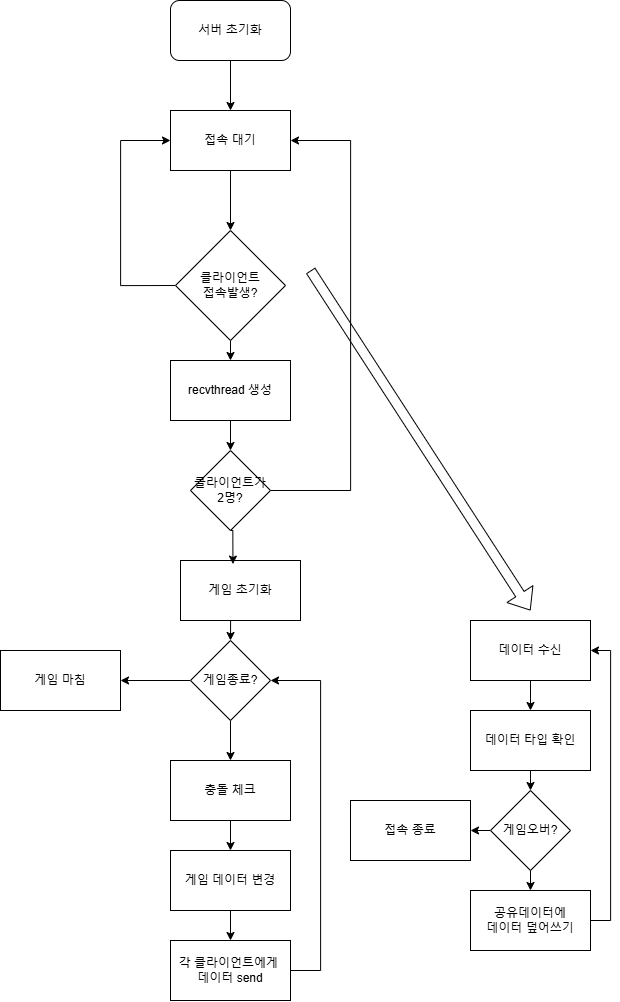

The diagram above was exported from draw.io. Its source (the exported page's mxGraphModel, read from the mxfile embedded in the PNG):
<mxGraphModel dx="2333" dy="1160" grid="1" gridSize="10" guides="1" tooltips="1" connect="1" arrows="1" fold="1" page="1" pageScale="1" pageWidth="827" pageHeight="1169" math="0" shadow="0">
  <root>
    <mxCell id="0" />
    <mxCell id="1" parent="0" />
    <mxCell id="s-em2s93P_phJeWY31v7-13" style="edgeStyle=orthogonalEdgeStyle;rounded=0;orthogonalLoop=1;jettySize=auto;html=1;exitX=0.5;exitY=1;exitDx=0;exitDy=0;entryX=0.5;entryY=0;entryDx=0;entryDy=0;" parent="1" source="s-em2s93P_phJeWY31v7-1" target="s-em2s93P_phJeWY31v7-24" edge="1">
      <mxGeometry relative="1" as="geometry">
        <mxPoint x="360" y="100" as="targetPoint" />
      </mxGeometry>
    </mxCell>
    <mxCell id="s-em2s93P_phJeWY31v7-1" value="서버 초기화" style="rounded=1;whiteSpace=wrap;html=1;" parent="1" vertex="1">
      <mxGeometry x="300" y="10" width="120" height="60" as="geometry" />
    </mxCell>
    <mxCell id="s-em2s93P_phJeWY31v7-14" style="edgeStyle=orthogonalEdgeStyle;rounded=0;orthogonalLoop=1;jettySize=auto;html=1;exitX=0.5;exitY=1;exitDx=0;exitDy=0;entryX=0.5;entryY=0;entryDx=0;entryDy=0;" parent="1" source="s-em2s93P_phJeWY31v7-2" target="s-em2s93P_phJeWY31v7-3" edge="1">
      <mxGeometry relative="1" as="geometry" />
    </mxCell>
    <mxCell id="s-em2s93P_phJeWY31v7-26" style="edgeStyle=orthogonalEdgeStyle;rounded=0;orthogonalLoop=1;jettySize=auto;html=1;exitX=0;exitY=0.5;exitDx=0;exitDy=0;" parent="1" source="s-em2s93P_phJeWY31v7-2" target="s-em2s93P_phJeWY31v7-24" edge="1">
      <mxGeometry relative="1" as="geometry">
        <Array as="points">
          <mxPoint x="250" y="295" />
          <mxPoint x="250" y="150" />
        </Array>
      </mxGeometry>
    </mxCell>
    <mxCell id="s-em2s93P_phJeWY31v7-2" value="클라이언트&lt;div&gt;접속발생?&lt;/div&gt;" style="rhombus;whiteSpace=wrap;html=1;" parent="1" vertex="1">
      <mxGeometry x="305" y="240" width="110" height="110" as="geometry" />
    </mxCell>
    <mxCell id="s-em2s93P_phJeWY31v7-15" style="edgeStyle=orthogonalEdgeStyle;rounded=0;orthogonalLoop=1;jettySize=auto;html=1;exitX=0.5;exitY=1;exitDx=0;exitDy=0;entryX=0.5;entryY=0;entryDx=0;entryDy=0;" parent="1" source="s-em2s93P_phJeWY31v7-3" target="s-em2s93P_phJeWY31v7-4" edge="1">
      <mxGeometry relative="1" as="geometry" />
    </mxCell>
    <mxCell id="s-em2s93P_phJeWY31v7-3" value="recvthread 생성" style="rounded=0;whiteSpace=wrap;html=1;" parent="1" vertex="1">
      <mxGeometry x="300" y="370" width="120" height="60" as="geometry" />
    </mxCell>
    <mxCell id="d9vjrrhGkeqYB-NAjVX3-4" style="edgeStyle=orthogonalEdgeStyle;rounded=0;orthogonalLoop=1;jettySize=auto;html=1;entryX=1;entryY=0.5;entryDx=0;entryDy=0;" edge="1" parent="1" source="s-em2s93P_phJeWY31v7-4" target="s-em2s93P_phJeWY31v7-24">
      <mxGeometry relative="1" as="geometry">
        <Array as="points">
          <mxPoint x="480" y="500" />
          <mxPoint x="480" y="150" />
        </Array>
      </mxGeometry>
    </mxCell>
    <mxCell id="s-em2s93P_phJeWY31v7-4" value="클라이언트가&lt;br&gt;2명?" style="rhombus;whiteSpace=wrap;html=1;" parent="1" vertex="1">
      <mxGeometry x="320" y="460" width="80" height="80" as="geometry" />
    </mxCell>
    <mxCell id="s-em2s93P_phJeWY31v7-17" style="edgeStyle=orthogonalEdgeStyle;rounded=0;orthogonalLoop=1;jettySize=auto;html=1;exitX=0.5;exitY=1;exitDx=0;exitDy=0;entryX=0.5;entryY=0;entryDx=0;entryDy=0;" parent="1" source="s-em2s93P_phJeWY31v7-6" target="s-em2s93P_phJeWY31v7-7" edge="1">
      <mxGeometry relative="1" as="geometry" />
    </mxCell>
    <mxCell id="s-em2s93P_phJeWY31v7-6" value="게임 초기화" style="rounded=0;whiteSpace=wrap;html=1;" parent="1" vertex="1">
      <mxGeometry x="310" y="570" width="120" height="60" as="geometry" />
    </mxCell>
    <mxCell id="s-em2s93P_phJeWY31v7-22" style="edgeStyle=orthogonalEdgeStyle;rounded=0;orthogonalLoop=1;jettySize=auto;html=1;exitX=0;exitY=0.5;exitDx=0;exitDy=0;" parent="1" source="s-em2s93P_phJeWY31v7-7" target="s-em2s93P_phJeWY31v7-8" edge="1">
      <mxGeometry relative="1" as="geometry" />
    </mxCell>
    <mxCell id="d9vjrrhGkeqYB-NAjVX3-5" style="edgeStyle=orthogonalEdgeStyle;rounded=0;orthogonalLoop=1;jettySize=auto;html=1;exitX=0.5;exitY=1;exitDx=0;exitDy=0;entryX=0.5;entryY=0;entryDx=0;entryDy=0;" edge="1" parent="1" source="s-em2s93P_phJeWY31v7-7" target="s-em2s93P_phJeWY31v7-10">
      <mxGeometry relative="1" as="geometry" />
    </mxCell>
    <mxCell id="s-em2s93P_phJeWY31v7-7" value="게임종료?" style="rhombus;whiteSpace=wrap;html=1;" parent="1" vertex="1">
      <mxGeometry x="320" y="650" width="80" height="80" as="geometry" />
    </mxCell>
    <mxCell id="s-em2s93P_phJeWY31v7-8" value="게임 마침" style="rounded=0;whiteSpace=wrap;html=1;" parent="1" vertex="1">
      <mxGeometry x="130" y="660" width="120" height="60" as="geometry" />
    </mxCell>
    <mxCell id="d9vjrrhGkeqYB-NAjVX3-7" style="edgeStyle=orthogonalEdgeStyle;rounded=0;orthogonalLoop=1;jettySize=auto;html=1;exitX=0.5;exitY=1;exitDx=0;exitDy=0;entryX=0.5;entryY=0;entryDx=0;entryDy=0;" edge="1" parent="1" source="s-em2s93P_phJeWY31v7-10" target="s-em2s93P_phJeWY31v7-11">
      <mxGeometry relative="1" as="geometry" />
    </mxCell>
    <mxCell id="s-em2s93P_phJeWY31v7-10" value="충돌 체크" style="rounded=0;whiteSpace=wrap;html=1;" parent="1" vertex="1">
      <mxGeometry x="300" y="770" width="120" height="60" as="geometry" />
    </mxCell>
    <mxCell id="s-em2s93P_phJeWY31v7-20" style="edgeStyle=orthogonalEdgeStyle;rounded=0;orthogonalLoop=1;jettySize=auto;html=1;exitX=0.5;exitY=1;exitDx=0;exitDy=0;entryX=0.5;entryY=0;entryDx=0;entryDy=0;" parent="1" source="s-em2s93P_phJeWY31v7-11" target="s-em2s93P_phJeWY31v7-12" edge="1">
      <mxGeometry relative="1" as="geometry" />
    </mxCell>
    <mxCell id="s-em2s93P_phJeWY31v7-11" value="게임 데이터 변경" style="rounded=0;whiteSpace=wrap;html=1;" parent="1" vertex="1">
      <mxGeometry x="300" y="860" width="120" height="60" as="geometry" />
    </mxCell>
    <mxCell id="s-em2s93P_phJeWY31v7-21" style="edgeStyle=orthogonalEdgeStyle;rounded=0;orthogonalLoop=1;jettySize=auto;html=1;exitX=1;exitY=0.5;exitDx=0;exitDy=0;entryX=1;entryY=0.5;entryDx=0;entryDy=0;" parent="1" source="s-em2s93P_phJeWY31v7-12" target="s-em2s93P_phJeWY31v7-7" edge="1">
      <mxGeometry relative="1" as="geometry">
        <mxPoint x="460" y="690" as="targetPoint" />
        <Array as="points">
          <mxPoint x="450" y="980" />
          <mxPoint x="450" y="690" />
        </Array>
      </mxGeometry>
    </mxCell>
    <mxCell id="s-em2s93P_phJeWY31v7-12" value="각 클라이언트에게&amp;nbsp;&lt;div&gt;데이터 send&lt;/div&gt;" style="rounded=0;whiteSpace=wrap;html=1;" parent="1" vertex="1">
      <mxGeometry x="300" y="950" width="120" height="60" as="geometry" />
    </mxCell>
    <mxCell id="s-em2s93P_phJeWY31v7-16" style="edgeStyle=orthogonalEdgeStyle;rounded=0;orthogonalLoop=1;jettySize=auto;html=1;exitX=0.5;exitY=1;exitDx=0;exitDy=0;entryX=0.437;entryY=0.06;entryDx=0;entryDy=0;entryPerimeter=0;" parent="1" source="s-em2s93P_phJeWY31v7-4" target="s-em2s93P_phJeWY31v7-6" edge="1">
      <mxGeometry relative="1" as="geometry" />
    </mxCell>
    <mxCell id="s-em2s93P_phJeWY31v7-25" style="edgeStyle=orthogonalEdgeStyle;rounded=0;orthogonalLoop=1;jettySize=auto;html=1;exitX=0.5;exitY=1;exitDx=0;exitDy=0;entryX=0.5;entryY=0;entryDx=0;entryDy=0;" parent="1" source="s-em2s93P_phJeWY31v7-24" target="s-em2s93P_phJeWY31v7-2" edge="1">
      <mxGeometry relative="1" as="geometry" />
    </mxCell>
    <mxCell id="s-em2s93P_phJeWY31v7-24" value="접속 대기" style="rounded=0;whiteSpace=wrap;html=1;" parent="1" vertex="1">
      <mxGeometry x="300" y="120" width="120" height="60" as="geometry" />
    </mxCell>
    <mxCell id="XjCbXQB6Ze6UP2tAZ2dz-10" style="edgeStyle=orthogonalEdgeStyle;rounded=0;orthogonalLoop=1;jettySize=auto;html=1;exitX=0.5;exitY=1;exitDx=0;exitDy=0;entryX=0.5;entryY=0;entryDx=0;entryDy=0;" parent="1" source="XjCbXQB6Ze6UP2tAZ2dz-2" target="XjCbXQB6Ze6UP2tAZ2dz-6" edge="1">
      <mxGeometry relative="1" as="geometry" />
    </mxCell>
    <mxCell id="XjCbXQB6Ze6UP2tAZ2dz-2" value="데이터 수신" style="rounded=0;whiteSpace=wrap;html=1;" parent="1" vertex="1">
      <mxGeometry x="600" y="630" width="120" height="60" as="geometry" />
    </mxCell>
    <mxCell id="XjCbXQB6Ze6UP2tAZ2dz-12" style="edgeStyle=orthogonalEdgeStyle;rounded=0;orthogonalLoop=1;jettySize=auto;html=1;exitX=0.5;exitY=1;exitDx=0;exitDy=0;entryX=0.5;entryY=0;entryDx=0;entryDy=0;" parent="1" source="XjCbXQB6Ze6UP2tAZ2dz-3" target="XjCbXQB6Ze6UP2tAZ2dz-7" edge="1">
      <mxGeometry relative="1" as="geometry" />
    </mxCell>
    <mxCell id="d9vjrrhGkeqYB-NAjVX3-8" style="edgeStyle=orthogonalEdgeStyle;rounded=0;orthogonalLoop=1;jettySize=auto;html=1;exitX=0;exitY=0.5;exitDx=0;exitDy=0;entryX=1;entryY=0.5;entryDx=0;entryDy=0;" edge="1" parent="1" source="XjCbXQB6Ze6UP2tAZ2dz-3" target="XjCbXQB6Ze6UP2tAZ2dz-4">
      <mxGeometry relative="1" as="geometry" />
    </mxCell>
    <mxCell id="XjCbXQB6Ze6UP2tAZ2dz-3" value="게임오버?" style="rhombus;whiteSpace=wrap;html=1;" parent="1" vertex="1">
      <mxGeometry x="620" y="800" width="80" height="80" as="geometry" />
    </mxCell>
    <mxCell id="XjCbXQB6Ze6UP2tAZ2dz-4" value="접속 종료" style="rounded=0;whiteSpace=wrap;html=1;" parent="1" vertex="1">
      <mxGeometry x="480" y="810" width="120" height="60" as="geometry" />
    </mxCell>
    <mxCell id="XjCbXQB6Ze6UP2tAZ2dz-11" style="edgeStyle=orthogonalEdgeStyle;rounded=0;orthogonalLoop=1;jettySize=auto;html=1;exitX=0.5;exitY=1;exitDx=0;exitDy=0;entryX=0.5;entryY=0;entryDx=0;entryDy=0;" parent="1" source="XjCbXQB6Ze6UP2tAZ2dz-6" target="XjCbXQB6Ze6UP2tAZ2dz-3" edge="1">
      <mxGeometry relative="1" as="geometry" />
    </mxCell>
    <mxCell id="XjCbXQB6Ze6UP2tAZ2dz-6" value="데이터 타입 확인" style="rounded=0;whiteSpace=wrap;html=1;" parent="1" vertex="1">
      <mxGeometry x="600" y="720" width="120" height="60" as="geometry" />
    </mxCell>
    <mxCell id="XjCbXQB6Ze6UP2tAZ2dz-9" style="edgeStyle=orthogonalEdgeStyle;rounded=0;orthogonalLoop=1;jettySize=auto;html=1;exitX=1;exitY=0.5;exitDx=0;exitDy=0;entryX=1;entryY=0.5;entryDx=0;entryDy=0;" parent="1" source="XjCbXQB6Ze6UP2tAZ2dz-7" target="XjCbXQB6Ze6UP2tAZ2dz-2" edge="1">
      <mxGeometry relative="1" as="geometry" />
    </mxCell>
    <mxCell id="XjCbXQB6Ze6UP2tAZ2dz-7" value="공유데이터에&lt;div&gt;데이터 덮어쓰기&lt;/div&gt;" style="rounded=0;whiteSpace=wrap;html=1;" parent="1" vertex="1">
      <mxGeometry x="600" y="900" width="120" height="60" as="geometry" />
    </mxCell>
    <mxCell id="XjCbXQB6Ze6UP2tAZ2dz-1" value="" style="shape=flexArrow;endArrow=classic;html=1;rounded=0;" parent="1" edge="1">
      <mxGeometry width="50" height="50" relative="1" as="geometry">
        <mxPoint x="440" y="280" as="sourcePoint" />
        <mxPoint x="660" y="620" as="targetPoint" />
      </mxGeometry>
    </mxCell>
  </root>
</mxGraphModel>